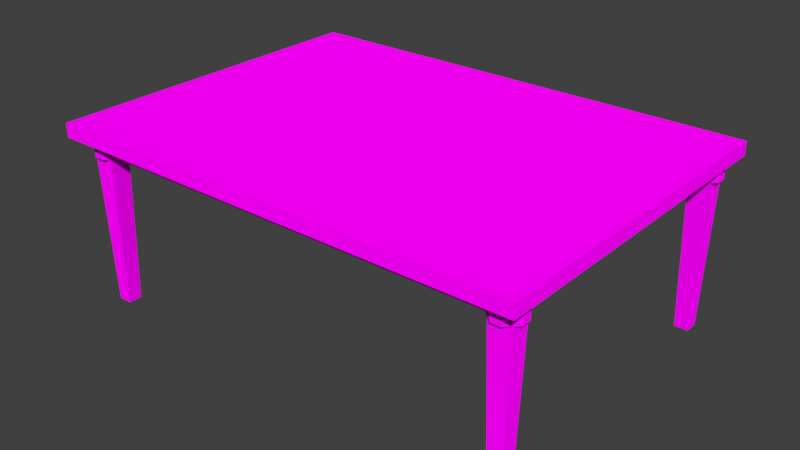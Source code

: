 # Source: table2.blend  (saved by Blender 2.79.0; exported with 4.5.12 LTS)
import bpy
from mathutils import Matrix  # noqa: F401  (used for matrix-valued properties, if any)

bpy.ops.wm.read_factory_settings(use_empty=True)
scene = bpy.context.scene
scene.name = 'Scene'

# ---- collections
col_collection_1 = bpy.data.collections.new('Collection 1'); scene.collection.children.link(col_collection_1)

# ---- images (referenced by path relative to the original .blend; pixels are not part of the script)
import os
ASSET_DIR = os.environ.get("B2B_ASSET_DIR", "")  # directory of the original .blend (textures are referenced by path, not embedded)
HERE = os.path.dirname(os.path.abspath(__file__))  # packed textures are extracted next to this script under _unpacked/

def load_image(name, relpath, width, height, colorspace="sRGB"):
    """Load a texture the original file referenced (path relative to the .blend, or extracted next to this script)."""
    p = next((c for c in (os.path.join(HERE, relpath), os.path.join(ASSET_DIR, relpath)) if relpath and os.path.exists(c)), "")
    if p:
        img = bpy.data.images.load(p, check_existing=True)
        img.name = name
    else:  # same state as the original file: an image datablock whose file is absent (Cycles renders it pink)
        img = bpy.data.images.new(name, width, height)
        img.source = "FILE"
        img.filepath = "//" + (relpath or name)
    img.colorspace_settings.name = colorspace
    return img
img_wood_jpg = load_image('WOOD.jpg', 'textures/WOOD.jpg', 1024, 1024, 'sRGB')

# ---- materials (node trees are filled in below, after node groups)
mat_wood = bpy.data.materials.new('wood')
mat_wood.alpha_threshold = 0.0
mat_wood.diffuse_color = (0.2195, 0.8, 0.7325, 1.0)
mat_wood.roughness = 0.5
mat_wood.line_color = (0.0, 0.0, 0.0, 1.0)

# ---- material node trees
mat_wood.use_nodes = True; mat_wood.node_tree.nodes.clear()
_N = mat_wood.node_tree.nodes; _L = mat_wood.node_tree.links
n0 = _N.new('ShaderNodeOutputMaterial'); n0.name = 'Material Output'; n0.location = (300, 300)
n1 = _N.new('ShaderNodeBsdfDiffuse'); n1.name = 'Diffuse BSDF'; n1.location = (10, 300)
n1.inputs[1].default_value = 0.3514
n2 = _N.new('ShaderNodeTexImage'); n2.name = 'Image Texture'; n2.location = (-180, 300)
n2.width = 140
n2.image = img_wood_jpg
_L.new(n1.outputs[0], n0.inputs[0])
_L.new(n2.outputs[0], n1.inputs[0])
n0.is_active_output = True

# ---- world
world_world = bpy.data.worlds.new('World'); scene.world = world_world
world_world.color = (0.05088, 0.05088, 0.05088)
world_world.use_sun_shadow = False
world_world.sun_shadow_jitter_overblur = 0.0
world_world.cycles.sampling_method = 'MANUAL'

# ---- meshes
me_cube_001 = bpy.data.meshes.new('Cube.001')
me_cube_001.from_pydata([(20.25, 14.16, -1.482), (20.25, 15.5, -1.482), (21.58, 14.16, -1.482), (21.58, 15.5, -1.482), (19.92, 13.83, 0.2818), (19.92, 15.83, 0.2818), (21.92, 15.83, 0.2818), (21.92, 13.83, 0.2818), (20.45, 13.33, 0.2818), (19.41, 14.36, 0.2818), (19.92, 13.83, 0.2818), (19.41, 14.36, 0.5178), (20.45, 13.33, 0.5178), (19.92, 13.83, 0.5178), (20.45, 16.33, 0.5178), (19.41, 15.3, 0.5178), (19.92, 15.83, 0.5178), (22.42, 15.3, 0.5178), (21.39, 16.33, 0.5178), (21.92, 15.83, 0.5178), (21.39, 13.33, 0.5178), (22.42, 14.36, 0.5178), (21.92, 13.83, 0.5178), (19.41, 15.3, 0.2818), (20.45, 16.33, 0.2818), (19.92, 15.83, 0.2818), (21.39, 16.33, 0.2818), (22.42, 15.3, 0.2818), (21.92, 15.83, 0.2818), (22.42, 14.36, 0.2818), (21.39, 13.33, 0.2818), (21.92, 13.83, 0.2818), (20.25, 14.16, -1.482), (20.25, 15.5, -1.482), (21.58, 14.16, -1.482), (21.58, 15.5, -1.482), (20.25, -15.48, -1.482), (20.25, -14.15, -1.482), (21.58, -15.48, -1.482), (21.58, -14.15, -1.482), (19.92, -15.82, 0.2818), (19.92, -13.82, 0.2818), (21.92, -13.82, 0.2818), (21.92, -15.82, 0.2818), (20.45, -16.32, 0.2818), (19.41, -15.29, 0.2818), (19.92, -15.82, 0.2818), (19.41, -15.29, 0.5178), (20.45, -16.32, 0.5178), (19.92, -15.82, 0.5178), (20.45, -13.31, 0.5178), (19.41, -14.35, 0.5178), (19.92, -13.82, 0.5178), (22.42, -14.35, 0.5178), (21.39, -13.31, 0.5178), (21.92, -13.82, 0.5178), (21.39, -16.32, 0.5178), (22.42, -15.29, 0.5178), (21.92, -15.82, 0.5178), (19.41, -14.35, 0.2818), (20.45, -13.31, 0.2818), (19.92, -13.82, 0.2818), (21.39, -13.31, 0.2818), (22.42, -14.35, 0.2818), (21.92, -13.82, 0.2818), (22.42, -15.29, 0.2818), (21.39, -16.32, 0.2818), (21.92, -15.82, 0.2818), (20.25, -15.48, -1.482), (20.25, -14.15, -1.482), (21.58, -15.48, -1.482), (21.58, -14.15, -1.482), (-21.57, -15.48, -1.482), (-21.57, -14.15, -1.482), (-20.24, -15.48, -1.482), (-20.24, -14.15, -1.482), (-21.91, -15.82, 0.2818), (-21.91, -13.82, 0.2818), (-19.91, -13.82, 0.2818), (-19.91, -15.82, 0.2818), (-21.37, -16.32, 0.2818), (-22.41, -15.29, 0.2818), (-21.91, -15.82, 0.2818), (-22.41, -15.29, 0.5178), (-21.37, -16.32, 0.5178), (-21.91, -15.82, 0.5178), (-21.37, -13.31, 0.5178), (-22.41, -14.35, 0.5178), (-21.91, -13.82, 0.5178), (-19.4, -14.35, 0.5178), (-20.44, -13.31, 0.5178), (-19.91, -13.82, 0.5178), (-20.44, -16.32, 0.5178), (-19.4, -15.29, 0.5178), (-19.91, -15.82, 0.5178), (-22.41, -14.35, 0.2818), (-21.37, -13.31, 0.2818), (-21.91, -13.82, 0.2818), (-20.44, -13.31, 0.2818), (-19.4, -14.35, 0.2818), (-19.91, -13.82, 0.2818), (-19.4, -15.29, 0.2818), (-20.44, -16.32, 0.2818), (-19.91, -15.82, 0.2818), (-21.57, -15.48, -1.482), (-21.57, -14.15, -1.482), (-20.24, -15.48, -1.482), (-20.24, -14.15, -1.482), (-21.57, 14.16, -1.482), (-21.57, 15.5, -1.482), (-20.24, 14.16, -1.482), (-20.24, 15.5, -1.482), (-21.91, 13.83, 0.2818), (-21.91, 15.83, 0.2818), (-19.91, 15.83, 0.2818), (-19.91, 13.83, 0.2818), (-21.37, 13.33, 0.2818), (-22.41, 14.36, 0.2818), (-21.91, 13.83, 0.2818), (-22.41, 14.36, 0.5178), (-21.37, 13.33, 0.5178), (-21.91, 13.83, 0.5178), (-21.37, 16.33, 0.5178), (-22.41, 15.3, 0.5178), (-21.91, 15.83, 0.5178), (-19.4, 15.3, 0.5178), (-20.44, 16.33, 0.5178), (-19.91, 15.83, 0.5178), (-20.44, 13.33, 0.5178), (-19.4, 14.36, 0.5178), (-19.91, 13.83, 0.5178), (-22.41, 15.3, 0.2818), (-21.37, 16.33, 0.2818), (-21.91, 15.83, 0.2818), (-20.44, 16.33, 0.2818), (-19.4, 15.3, 0.2818), (-19.91, 15.83, 0.2818), (-19.4, 14.36, 0.2818), (-20.44, 13.33, 0.2818), (-19.91, 13.83, 0.2818), (-21.57, 14.16, -1.482), (-21.57, 15.5, -1.482), (-20.24, 14.16, -1.482), (-20.24, 15.5, -1.482), (23.11, 17.32, 0.4873), (23.11, -17.52, 0.4873), (-23.34, -17.52, 0.4873), (-23.34, 17.32, 0.4873), (23.11, 17.32, 0.6488), (23.11, -17.52, 0.6488), (-23.34, -17.52, 0.6488), (-23.34, 17.32, 0.6488)], [], [(23, 135, 125, 15), (7, 6, 28, 27, 29, 31), (1, 3, 2, 0), (2, 7, 4, 0), (3, 6, 7, 2), (1, 5, 6, 3), (0, 4, 5, 1), (6, 5, 25, 24, 26, 28), (5, 4, 10, 9, 23, 25), (24, 14, 18, 26), (4, 7, 31, 30, 8, 10), (27, 17, 21, 29), (8, 9, 10), (11, 12, 13), (14, 15, 16), (17, 18, 19), (20, 21, 22), (23, 24, 25), (26, 27, 28), (29, 30, 31), (8, 12, 11, 9), (14, 24, 23, 15), (17, 27, 26, 18), (20, 30, 29, 21), (20, 54, 62, 30), (33, 35, 34, 32), (59, 99, 89, 51), (43, 42, 64, 63, 65, 67), (37, 39, 38, 36), (38, 43, 40, 36), (39, 42, 43, 38), (37, 41, 42, 39), (36, 40, 41, 37), (42, 41, 61, 60, 62, 64), (41, 40, 46, 45, 59, 61), (40, 43, 67, 66, 44, 46), (63, 53, 57, 65), (44, 45, 46), (47, 48, 49), (50, 51, 52), (53, 54, 55), (56, 57, 58), (59, 60, 61), (62, 63, 64), (65, 66, 67), (44, 48, 47, 45), (50, 60, 59, 51), (53, 63, 62, 54), (56, 66, 65, 57), (66, 56, 48, 44), (69, 71, 70, 68), (81, 83, 87, 95), (79, 78, 100, 99, 101, 103), (73, 75, 74, 72), (74, 79, 76, 72), (75, 78, 79, 74), (73, 77, 78, 75), (72, 76, 77, 73), (78, 77, 97, 96, 98, 100), (77, 76, 82, 81, 95, 97), (98, 138, 128, 90), (76, 79, 103, 102, 80, 82), (45, 101, 99, 59), (80, 81, 82), (83, 84, 85), (86, 87, 88), (89, 90, 91), (92, 93, 94), (95, 96, 97), (98, 99, 100), (101, 102, 103), (80, 84, 83, 81), (86, 96, 95, 87), (89, 99, 98, 90), (92, 102, 101, 93), (102, 92, 84, 80), (105, 107, 106, 104), (117, 119, 123, 131), (115, 114, 136, 135, 137, 139), (109, 111, 110, 108), (110, 115, 112, 108), (111, 114, 115, 110), (109, 113, 114, 111), (108, 112, 113, 109), (114, 113, 133, 132, 134, 136), (113, 112, 118, 117, 131, 133), (132, 122, 126, 134), (112, 115, 139, 138, 116, 118), (9, 137, 135, 23), (116, 117, 118), (119, 120, 121), (122, 123, 124), (125, 126, 127), (128, 129, 130), (131, 132, 133), (134, 135, 136), (137, 138, 139), (116, 120, 119, 117), (122, 132, 131, 123), (125, 135, 134, 126), (128, 138, 137, 129), (96, 116, 138, 98), (141, 143, 142, 140), (30, 62, 60, 8), (8, 60, 50, 12), (11, 129, 137, 9), (86, 120, 116, 96), (47, 93, 101, 45), (144, 145, 146, 147), (148, 151, 150, 149), (144, 148, 149, 145), (145, 149, 150, 146), (146, 150, 151, 147), (148, 144, 147, 151)])
_uv = me_cube_001.uv_layers.new(name='UVMap')
_uv.uv.foreach_set('vector', [0.5656, 0.5797, 0.09603, 0.5797, 0.09603, 0.5834, 0.5656, 0.5834, 0.8033, 0.446, 0.8033, 0.4778, 0.8033, 0.4778, 0.8094, 0.4693, 0.8094, 0.4545, 0.8033, 0.446, 0.5758, 0.5572, 0.5919, 0.5572, 0.5919, 0.536, 0.5758, 0.536, 0.4961, 0.3159, 0.5949, 1.001, 0.004185, 1.001, 0.1031, 0.3159, 0.4934, 0.318, 0.5923, 1.003, 0.00152, 1.003, 0.1004, 0.318, 0.09949, 0.3136, 0.0006049, 0.9989, 0.5914, 0.9989, 0.4925, 0.3136, 0.09615, 0.3155, -0.00273, 1.001, 0.588, 1.001, 0.4891, 0.3155, 0.5717, 0.5625, 0.5476, 0.5625, 0.5476, 0.5625, 0.554, 0.5706, 0.5653, 0.5706, 0.5717, 0.5625, 0.5717, 0.5625, 0.5717, 0.5307, 0.5717, 0.5307, 0.5656, 0.5392, 0.5656, 0.554, 0.5717, 0.5625, 0.5782, 0.5797, 0.5782, 0.5834, 0.5895, 0.5834, 0.5895, 0.5797, 0.5717, 0.5625, 0.5959, 0.5625, 0.5959, 0.5625, 0.5895, 0.5545, 0.5782, 0.5545, 0.5717, 0.5625, 0.5642, 0.5797, 0.5642, 0.5834, 0.5529, 0.5834, 0.5529, 0.5797, 0.5782, 0.5545, 0.5656, 0.571, 0.5717, 0.5625, 0.5656, 0.571, 0.5782, 0.5545, 0.5717, 0.5625, 0.5782, 0.5706, 0.5656, 0.554, 0.5717, 0.5625, 0.5779, 0.554, 0.5653, 0.5706, 0.5717, 0.5625, 0.5653, 0.5545, 0.5779, 0.571, 0.5717, 0.5625, 0.5656, 0.554, 0.5782, 0.5706, 0.5717, 0.5625, 0.5653, 0.5706, 0.5779, 0.554, 0.5717, 0.5625, 0.8094, 0.4545, 0.7968, 0.438, 0.8033, 0.446, 0.5782, 0.5797, 0.5782, 0.5834, 0.5656, 0.5834, 0.5656, 0.5797, 0.5782, 0.5516, 0.5782, 0.5479, 0.5656, 0.5479, 0.5656, 0.5516, 0.5779, 0.5516, 0.5779, 0.5479, 0.5653, 0.5479, 0.5653, 0.5516, 0.5653, 0.5516, 0.5653, 0.5479, 0.5779, 0.5479, 0.5779, 0.5516, 0.5645, 0.5516, 0.2422, 0.5516, 0.2422, 0.5479, 0.5645, 0.5479, 0.5758, 0.5572, 0.5919, 0.5572, 0.5919, 0.536, 0.5758, 0.536, 0.5656, 0.5797, 0.09603, 0.5797, 0.09603, 0.5834, 0.5656, 0.5834, 0.5717, 0.5681, 0.5717, 0.5999, 0.5717, 0.5999, 0.5779, 0.5914, 0.5779, 0.5766, 0.5717, 0.5681, 0.5758, 0.5628, 0.5919, 0.5628, 0.5919, 0.5416, 0.5758, 0.5416, 0.5202, 0.2775, 0.6245, 1.001, 0.001217, 1.001, 0.1056, 0.2775, 0.5189, 0.2736, 0.6233, 0.9966, -5.889e-05, 0.9966, 0.1043, 0.2736, 0.09788, 0.2775, -0.006452, 1.001, 0.6169, 1.001, 0.5125, 0.2775, 0.1026, 0.2756, -0.001777, 0.9986, 0.6215, 0.9986, 0.5172, 0.2756, 0.5717, 0.5681, 0.5476, 0.5681, 0.5476, 0.5681, 0.554, 0.5761, 0.5653, 0.5761, 0.5717, 0.5681, 0.5717, 0.5681, 0.5717, 0.5363, 0.5717, 0.5363, 0.5656, 0.5448, 0.5656, 0.5596, 0.5717, 0.5681, 0.5717, 0.5681, 0.5959, 0.5681, 0.5959, 0.5681, 0.5895, 0.5601, 0.5782, 0.5601, 0.5717, 0.5681, 0.5684, 0.5797, 0.5684, 0.5834, 0.5571, 0.5834, 0.5571, 0.5797, 0.5782, 0.5601, 0.5656, 0.5766, 0.5717, 0.5681, 0.5656, 0.5766, 0.5782, 0.5601, 0.5717, 0.5681, 0.5782, 0.5761, 0.5656, 0.5596, 0.5717, 0.5681, 0.5779, 0.5596, 0.5653, 0.5761, 0.5717, 0.5681, 0.5653, 0.5601, 0.5779, 0.5766, 0.5717, 0.5681, 0.5656, 0.5596, 0.5782, 0.5761, 0.5717, 0.5681, 0.5653, 0.5761, 0.5779, 0.5596, 0.5717, 0.5681, 0.5779, 0.5766, 0.5653, 0.5601, 0.5717, 0.5681, 0.5782, 0.5797, 0.5782, 0.5834, 0.5656, 0.5834, 0.5656, 0.5797, 0.5782, 0.5516, 0.5782, 0.5479, 0.5656, 0.5479, 0.5656, 0.5516, 0.5779, 0.5516, 0.5779, 0.5479, 0.5653, 0.5479, 0.5653, 0.5516, 0.5653, 0.5516, 0.5653, 0.5479, 0.5779, 0.5479, 0.5779, 0.5516, 0.5653, 0.5797, 0.5653, 0.5834, 0.554, 0.5834, 0.554, 0.5797, 0.5758, 0.5628, 0.5919, 0.5628, 0.5919, 0.5416, 0.5758, 0.5416, 0.5813, 0.5797, 0.5813, 0.5834, 0.5926, 0.5834, 0.5926, 0.5797, 0.5739, 0.5681, 0.5739, 0.5999, 0.5739, 0.5999, 0.58, 0.5914, 0.58, 0.5766, 0.5739, 0.5681, 0.5779, 0.5628, 0.594, 0.5628, 0.594, 0.5416, 0.5779, 0.5416, 0.5191, 0.2795, 0.6234, 1.003, 0.0001053, 1.003, 0.1044, 0.2795, 0.5209, 0.2815, 0.6252, 1.005, 0.001925, 1.005, 0.1063, 0.2815, 0.09479, 0.2676, -0.00955, 0.9907, 0.6138, 0.9907, 0.5094, 0.2676, 0.1105, 0.2696, 0.00616, 0.9926, 0.6295, 0.9926, 0.5251, 0.2696, 0.5739, 0.5681, 0.5497, 0.5681, 0.5497, 0.5681, 0.5561, 0.5761, 0.5674, 0.5761, 0.5739, 0.5681, 0.5739, 0.5681, 0.5739, 0.5363, 0.5739, 0.5363, 0.5678, 0.5448, 0.5678, 0.5596, 0.5739, 0.5681, 0.581, 0.5797, 0.9033, 0.5797, 0.9033, 0.5834, 0.581, 0.5834, 0.5739, 0.5681, 0.5981, 0.5681, 0.5981, 0.5681, 0.5916, 0.5601, 0.5803, 0.5601, 0.5739, 0.5681, 0.5656, 0.5766, 0.09603, 0.5766, 0.09603, 0.5914, 0.5656, 0.5914, 0.5803, 0.5601, 0.5678, 0.5766, 0.5739, 0.5681, 0.5678, 0.5766, 0.5803, 0.5601, 0.5739, 0.5681, 0.5803, 0.5761, 0.5678, 0.5596, 0.5739, 0.5681, 0.58, 0.5596, 0.5674, 0.5761, 0.5739, 0.5681, 0.5674, 0.5601, 0.58, 0.5766, 0.5739, 0.5681, 0.5678, 0.5596, 0.5803, 0.5761, 0.5739, 0.5681, 0.5674, 0.5761, 0.58, 0.5596, 0.5739, 0.5681, 0.58, 0.5766, 0.5674, 0.5601, 0.5739, 0.5681, 0.5687, 0.5797, 0.5687, 0.5834, 0.5813, 0.5834, 0.5813, 0.5797, 0.581, 0.5516, 0.581, 0.5479, 0.5684, 0.5479, 0.5684, 0.5516, 0.5684, 0.5516, 0.5684, 0.5479, 0.581, 0.5479, 0.581, 0.5516, 0.5687, 0.5516, 0.5687, 0.5479, 0.5813, 0.5479, 0.5813, 0.5516, 0.5674, 0.5797, 0.5674, 0.5834, 0.5561, 0.5834, 0.5561, 0.5797, 0.5779, 0.5628, 0.594, 0.5628, 0.594, 0.5416, 0.5779, 0.5416, 0.5771, 0.5797, 0.5771, 0.5834, 0.5883, 0.5834, 0.5883, 0.5797, 0.5739, 0.5625, 0.5739, 0.5943, 0.5739, 0.5943, 0.58, 0.5859, 0.58, 0.571, 0.5739, 0.5625, 0.5779, 0.5572, 0.594, 0.5572, 0.594, 0.536, 0.5779, 0.536, 0.4856, 0.2669, 0.5975, 1.0, 0.0006636, 1.0, 0.02556, 0.2669, 0.4977, 0.3098, 0.5976, 1.002, 0.0007905, 1.002, 0.1007, 0.3098, 0.1051, 0.3068, 0.005172, 0.9991, 0.602, 0.9991, 0.5021, 0.3068, 0.1022, 0.3068, 0.002324, 0.9991, 0.5991, 0.9991, 0.4992, 0.3068, 0.5739, 0.5625, 0.5497, 0.5625, 0.5497, 0.5625, 0.5561, 0.5706, 0.5674, 0.5706, 0.5739, 0.5625, 0.5739, 0.5625, 0.5739, 0.5307, 0.5739, 0.5307, 0.5678, 0.5392, 0.5678, 0.554, 0.5739, 0.5625, 0.5803, 0.5797, 0.5803, 0.5834, 0.5916, 0.5834, 0.5916, 0.5797, 0.5739, 0.5625, 0.5981, 0.5625, 0.5981, 0.5625, 0.5916, 0.5545, 0.5803, 0.5545, 0.5739, 0.5625, 0.5656, 0.571, 0.09603, 0.571, 0.09603, 0.5859, 0.5656, 0.5859, 0.5803, 0.5545, 0.5678, 0.571, 0.5739, 0.5625, 0.5678, 0.571, 0.5803, 0.5545, 0.5739, 0.5625, 0.5803, 0.5706, 0.5678, 0.554, 0.5739, 0.5625, 0.58, 0.554, 0.5674, 0.5706, 0.5739, 0.5625, 0.5674, 0.5545, 0.58, 0.571, 0.5739, 0.5625, 0.5678, 0.554, 0.5803, 0.5706, 0.5739, 0.5625, 0.5674, 0.5706, 0.58, 0.554, 0.5739, 0.5625, 0.58, 0.571, 0.5674, 0.5545, 0.5739, 0.5625, 0.5645, 0.5797, 0.5645, 0.5834, 0.5771, 0.5834, 0.5771, 0.5797, 0.5767, 0.5516, 0.5767, 0.5479, 0.5642, 0.5479, 0.5642, 0.5516, 0.5642, 0.5516, 0.5642, 0.5479, 0.5767, 0.5479, 0.5767, 0.5516, 0.5645, 0.5516, 0.5645, 0.5479, 0.5771, 0.5479, 0.5771, 0.5516, 0.5803, 0.5761, 0.5803, 1.0, 0.5916, 1.0, 0.5916, 0.5761, 0.5779, 0.5572, 0.594, 0.5572, 0.594, 0.536, 0.5779, 0.536, 0.7968, 0.438, 0.7968, 0.0141, 0.7855, 0.0141, 0.7855, 0.438, 0.5645, 0.5797, 0.2422, 0.5797, 0.2422, 0.5834, 0.5645, 0.5834, 0.5656, 0.5516, 0.09603, 0.5516, 0.09603, 0.5479, 0.5656, 0.5479, 0.6791, 7.228, 0.6791, -6.563, 0.5185, -6.563, 0.5185, 7.228, 0.5656, 0.5516, 0.09603, 0.5516, 0.09603, 0.5479, 0.5656, 0.5479, 1.372, -0.5007, -0.4807, -0.5007, -0.4807, 1.377, 1.372, 1.377, -1.147, 2.334, -1.147, -1.827, 2.959, -1.827, 2.959, 2.334, 0.7559, 12.19, 0.6142, 12.19, 0.6142, -11.07, 0.7559, -11.07, 0.6112, -15.71, 0.7603, -15.71, 0.7603, 16.89, 0.6112, 16.89, 0.7555, -11.2, 0.6126, -11.2, 0.6126, 12.24, 0.7555, 12.24, 0.7521, -14.4, 0.6154, -14.4, 0.6154, 15.5, 0.7521, 15.5])
me_cube_001.materials.append(mat_wood)
me_cube_001.use_remesh_preserve_volume = False
me_cube_001.use_remesh_preserve_attributes = False
me_cube_001.use_mirror_vertex_groups = False
me_cube_001.auto_texspace = False
me_cube_001.update()

# ---- objects
ob_cube_001 = bpy.data.objects.new('Cube.001', me_cube_001)

# ---- transforms, parenting, visibility, modifiers, constraints
ob_cube_001.location = (0.03152, 0.0264, 2.653)
ob_cube_001.scale = (0.2108, 0.203, 1.741)
ob_cube_001.show_texture_space = True
ob_cube_001.lineart.crease_threshold = 0.0

# ---- collection membership
col_collection_1.objects.link(ob_cube_001)

# ---- scene / render settings (as saved in the file)
scene.frame_start = 1; scene.frame_end = 250; scene.frame_set(1)
scene.render.engine = 'CYCLES'
scene.render.resolution_percentage = 50
scene.render.dither_intensity = 0.0
scene.cycles.use_denoising = False
scene.cycles.samples = 128
scene.cycles.sampling_pattern = 'TABULATED_SOBOL'
scene.cycles.use_adaptive_sampling = False
scene.cycles.use_light_tree = False
scene.cycles.blur_glossy = 0.0
scene.cycles.sample_clamp_indirect = 0.0
scene.view_settings.view_transform = 'Standard'
bpy.context.view_layer.update()

# ---- added for rendering (the .blend has no active camera and no usable light): camera, sun
cam_auto = bpy.data.cameras.new('AutoCamera')
cam_auto.lens = 50.0
cam_auto.sensor_width = 36.0
cam_auto.clip_end = 1000.0
ob_auto_camera = bpy.data.objects.new('AutoCamera', cam_auto)
scene.collection.objects.link(ob_auto_camera)
ob_auto_camera.location = (11.6979, -14.0234, 11.2799)
ob_auto_camera.rotation_euler = (1.09748, -7.21219e-08, 0.694738)
scene.camera = ob_auto_camera
light_auto_sun = bpy.data.lights.new('AutoSun', 'SUN')
light_auto_sun.energy = 3.0
light_auto_sun.angle = 0.0523599
ob_auto_sun = bpy.data.objects.new('AutoSun', light_auto_sun)
scene.collection.objects.link(ob_auto_sun)
ob_auto_sun.rotation_euler = (0.872665, 0.174533, 0.523599)
bpy.context.view_layer.update()
